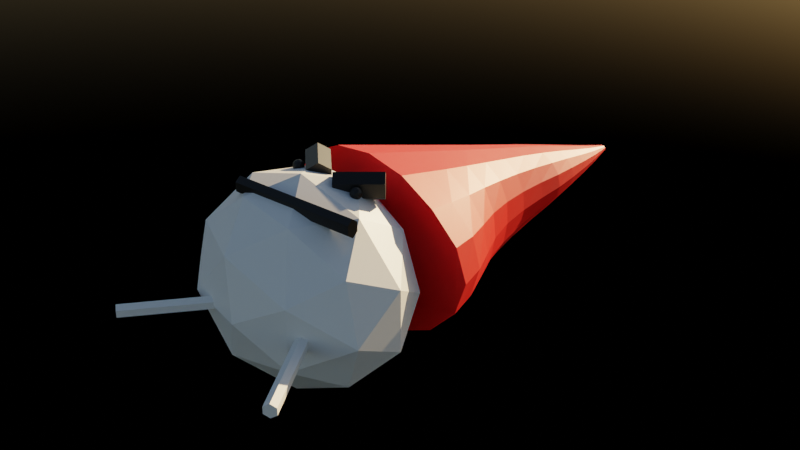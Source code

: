 # Source: Gnom.blend  (saved by Blender 4.1.23; exported with 4.5.12 LTS)
import bpy
from mathutils import Matrix  # noqa: F401  (used for matrix-valued properties, if any)

bpy.ops.wm.read_factory_settings(use_empty=True)
scene = bpy.context.scene
scene.name = 'Scene'

# ---- collections
col_collection = bpy.data.collections.new('Collection'); scene.collection.children.link(col_collection)

# ---- materials (node trees are filled in below, after node groups)
mat_material = bpy.data.materials.new('Material')
mat_material.alpha_threshold = 0.0
mat_material.use_transparent_shadow = False
mat_material.roughness = 0.5
mat_material.line_color = (0.0, 0.0, 0.0, 1.0)
mat_material_001 = bpy.data.materials.new('Material.001')
mat_material_001.use_transparent_shadow = False
mat_material_002 = bpy.data.materials.new('Material.002')
mat_material_002.use_transparent_shadow = False

# ---- material node trees
mat_material.use_nodes = True; mat_material.node_tree.nodes.clear()
_N = mat_material.node_tree.nodes; _L = mat_material.node_tree.links
n0 = _N.new('ShaderNodeOutputMaterial'); n0.name = 'Material Output'; n0.location = (300, 300)
n1 = _N.new('ShaderNodeBsdfPrincipled'); n1.name = 'Principled BSDF'; n1.location = (10, 300)
n1.distribution = 'GGX'
n1.subsurface_method = 'RANDOM_WALK_SKIN'
n1.inputs[3].default_value = 1.45
n1.inputs[27].default_value = (0.0, 0.0, 0.0, 1.0)
n1.inputs[28].default_value = 1.0
_L.new(n1.outputs[0], n0.inputs[0])
n0.is_active_output = True
mat_material_001.use_nodes = True; mat_material_001.node_tree.nodes.clear()
_N = mat_material_001.node_tree.nodes; _L = mat_material_001.node_tree.links
n0 = _N.new('ShaderNodeBsdfPrincipled'); n0.name = 'Principled BSDF'; n0.location = (10, 300)
n0.distribution = 'GGX'
n0.subsurface_method = 'RANDOM_WALK_SKIN'
n0.inputs[0].default_value = (0.0, 0.0, 0.0, 1.0)
n0.inputs[3].default_value = 1.45
n0.inputs[27].default_value = (0.0, 0.0, 0.0, 1.0)
n0.inputs[28].default_value = 1.0
n1 = _N.new('ShaderNodeOutputMaterial'); n1.name = 'Material Output'; n1.location = (300, 300)
_L.new(n0.outputs[0], n1.inputs[0])
n1.is_active_output = True
mat_material_002.use_nodes = True; mat_material_002.node_tree.nodes.clear()
_N = mat_material_002.node_tree.nodes; _L = mat_material_002.node_tree.links
n0 = _N.new('ShaderNodeBsdfPrincipled'); n0.name = 'Principled BSDF'; n0.location = (10, 300)
n0.distribution = 'GGX'
n0.subsurface_method = 'RANDOM_WALK_SKIN'
n0.inputs[0].default_value = (1.0, 0.0, 0.0, 1.0)
n0.inputs[3].default_value = 1.45
n0.inputs[27].default_value = (0.0, 0.0, 0.0, 1.0)
n0.inputs[28].default_value = 1.0
n1 = _N.new('ShaderNodeOutputMaterial'); n1.name = 'Material Output'; n1.location = (300, 300)
_L.new(n0.outputs[0], n1.inputs[0])
n1.is_active_output = True

# ---- world
world_world = bpy.data.worlds.new('World'); scene.world = world_world
world_world.use_nodes = True; world_world.node_tree.nodes.clear()
_N = world_world.node_tree.nodes; _L = world_world.node_tree.links
n0 = _N.new('ShaderNodeOutputWorld'); n0.name = 'World Output'; n0.location = (300, 300)
n1 = _N.new('ShaderNodeBackground'); n1.name = 'Background'; n1.location = (10, 300)
n1.inputs[1].default_value = 0.1
n2 = _N.new('ShaderNodeTexSky'); n2.name = 'Sky Texture'; n2.location = (-190, 280)
_L.new(n1.outputs[0], n0.inputs[0])
_L.new(n2.outputs[0], n1.inputs[0])
n0.is_active_output = True
world_world.color = (0.05088, 0.05088, 0.05088)
world_world.use_sun_shadow = False
world_world.sun_shadow_jitter_overblur = 0.0

# ---- meshes
me_cylinder_002 = bpy.data.meshes.new('Cylinder.002')
me_cylinder_002.from_pydata([(-0.1622, 2.624, -1.459), (0.4263, 6.043, -0.5829), (0.305, 2.546, -1.39), (0.4422, 6.04, -0.5806), (0.7063, 2.49, -1.193), (0.4557, 6.038, -0.5738), (0.9935, 2.489, -0.8991), (0.4647, 6.036, -0.5637), (1.101, 2.502, -0.5518), (0.4678, 6.036, -0.5518), (0.9935, 2.489, -0.2046), (0.4646, 6.036, -0.5399), (0.7063, 2.49, 0.08981), (0.4556, 6.038, -0.5298), (0.305, 2.546, 0.2865), (0.4422, 6.04, -0.5231), (-0.1622, 2.624, 0.3556), (0.4263, 6.042, -0.5207), (-0.6295, 2.702, 0.2865), (0.4104, 6.045, -0.5231), (-1.026, 2.773, 0.08981), (0.397, 6.047, -0.5298), (-1.29, 2.839, -0.2046), (0.388, 6.049, -0.5399), (-1.383, 2.87, -0.5518), (0.3848, 6.049, -0.5518), (-1.29, 2.839, -0.8991), (0.388, 6.049, -0.5637), (-1.026, 2.773, -1.193), (0.397, 6.047, -0.5738), (-0.6295, 2.702, -1.39), (0.4105, 6.045, -0.5806), (-0.1083, 2.935, -1.38), (-0.05443, 3.247, -1.3), (-0.0005374, 3.558, -1.22), (0.0515, 3.87, -1.141), (0.1007, 4.186, -1.061), (0.1503, 4.518, -0.9813), (0.2053, 4.844, -0.9016), (0.2662, 5.152, -0.8219), (0.3268, 5.443, -0.7423), (0.3814, 5.734, -0.6626), (0.4363, 5.726, -0.6542), (0.418, 5.434, -0.7278), (0.3934, 5.143, -0.8014), (0.3712, 4.833, -0.875), (0.3479, 4.496, -0.9486), (0.3328, 4.149, -1.022), (0.3277, 3.816, -1.096), (0.3309, 3.499, -1.169), (0.3308, 3.183, -1.243), (0.3179, 2.864, -1.317), (0.4827, 5.72, -0.6302), (0.4951, 5.427, -0.6865), (0.5006, 5.137, -0.7428), (0.5069, 4.826, -0.7992), (0.5002, 4.481, -0.8555), (0.5062, 4.122, -0.9118), (0.5329, 3.773, -0.9681), (0.5787, 3.447, -1.024), (0.6399, 3.128, -1.081), (0.6838, 2.813, -1.137), (0.5138, 5.716, -0.5942), (0.5465, 5.423, -0.6247), (0.5716, 5.135, -0.6552), (0.592, 4.824, -0.6857), (0.5931, 4.476, -0.7162), (0.6076, 4.11, -0.7467), (0.6501, 3.749, -0.7771), (0.7253, 3.417, -0.8076), (0.8343, 3.109, -0.8381), (0.9373, 2.808, -0.8686), (0.5246, 5.714, -0.5518), (0.5645, 5.421, -0.5518), (0.5964, 5.134, -0.5518), (0.6207, 4.824, -0.5518), (0.6252, 4.478, -0.5518), (0.6424, 4.111, -0.5518), (0.6887, 3.748, -0.5518), (0.7769, 3.414, -0.5518), (0.9038, 3.112, -0.5518), (1.027, 2.815, -0.5518), (0.5137, 5.715, -0.5094), (0.5464, 5.422, -0.4789), (0.5716, 5.134, -0.4485), (0.5926, 4.825, -0.418), (0.5974, 4.481, -0.3875), (0.6164, 4.12, -0.357), (0.6623, 3.763, -0.3265), (0.7364, 3.429, -0.296), (0.8413, 3.117, -0.2655), (0.9389, 2.809, -0.2351), (0.4826, 5.72, -0.4735), (0.495, 5.427, -0.4172), (0.5005, 5.137, -0.3608), (0.5075, 4.827, -0.3045), (0.5063, 4.488, -0.2482), (0.5188, 4.136, -0.1918), (0.5491, 3.791, -0.1355), (0.5933, 3.464, -0.07918), (0.6479, 3.137, -0.02285), (0.6849, 2.814, 0.03348), (0.4361, 5.726, -0.4495), (0.4178, 5.434, -0.3759), (0.3933, 5.143, -0.3023), (0.3715, 4.833, -0.2287), (0.353, 4.502, -0.1551), (0.3437, 4.161, -0.08148), (0.341, 3.832, -0.007885), (0.3412, 3.511, 0.06571), (0.3347, 3.187, 0.1393), (0.3179, 2.864, 0.2129), (0.3812, 5.734, -0.441), (0.3266, 5.443, -0.3614), (0.2661, 5.152, -0.2817), (0.2054, 4.844, -0.2021), (0.1529, 4.521, -0.1224), (0.1071, 4.193, -0.04273), (0.05842, 3.878, 0.03693), (0.00343, 3.563, 0.1166), (-0.05395, 3.248, 0.1963), (-0.1083, 2.935, 0.2759), (0.3262, 5.742, -0.4495), (0.2352, 5.453, -0.3759), (0.1383, 5.163, -0.3023), (0.03823, 4.859, -0.2287), (-0.05944, 4.542, -0.1551), (-0.153, 4.228, -0.08148), (-0.248, 3.923, -0.007885), (-0.3444, 3.616, 0.06571), (-0.4396, 3.311, 0.1393), (-0.5345, 3.007, 0.2129), (0.2796, 5.749, -0.4735), (0.1577, 5.462, -0.4172), (0.02985, 5.174, -0.3608), (-0.104, 4.873, -0.3045), (-0.2398, 4.565, -0.2482), (-0.3759, 4.262, -0.1918), (-0.5068, 3.964, -0.1355), (-0.6365, 3.665, -0.07918), (-0.7662, 3.367, -0.02285), (-0.8959, 3.072, 0.03348), (0.2484, 5.753, -0.5094), (0.1059, 5.468, -0.4789), (-0.04249, 5.181, -0.4485), (-0.1992, 4.884, -0.418), (-0.3603, 4.582, -0.3875), (-0.5234, 4.287, -0.357), (-0.6785, 3.992, -0.3265), (-0.8315, 3.699, -0.296), (-0.9844, 3.413, -0.2655), (-1.137, 3.13, -0.2351), (0.2375, 5.755, -0.5518), (0.08776, 5.471, -0.5518), (-0.06777, 5.184, -0.5518), (-0.2326, 4.888, -0.5518), (-0.4026, 4.588, -0.5518), (-0.5751, 4.295, -0.5518), (-0.7388, 4.002, -0.5518), (-0.8999, 3.712, -0.5518), (-1.061, 3.433, -0.5518), (-1.222, 3.155, -0.5518), (0.2485, 5.753, -0.5942), (0.106, 5.468, -0.6247), (-0.04244, 5.181, -0.6552), (-0.1992, 4.884, -0.6857), (-0.3603, 4.582, -0.7162), (-0.5234, 4.287, -0.7467), (-0.6785, 3.992, -0.7771), (-0.8315, 3.699, -0.8076), (-0.9844, 3.413, -0.8381), (-1.137, 3.13, -0.8686), (0.2797, 5.749, -0.6302), (0.1578, 5.462, -0.6865), (0.02993, 5.174, -0.7428), (-0.104, 4.873, -0.7992), (-0.2398, 4.565, -0.8555), (-0.376, 4.262, -0.9118), (-0.5068, 3.964, -0.9681), (-0.6365, 3.665, -1.024), (-0.7662, 3.367, -1.081), (-0.8959, 3.072, -1.137), (0.3264, 5.742, -0.6542), (0.2354, 5.453, -0.7278), (0.1384, 5.163, -0.8014), (0.03823, 4.859, -0.875), (-0.06009, 4.542, -0.9486), (-0.155, 4.226, -1.022), (-0.2498, 3.921, -1.096), (-0.3447, 3.616, -1.169), (-0.4396, 3.311, -1.243), (-0.5345, 3.007, -1.317), (-0.02878, 0.6823, -0.5518), (0.8463, 1.182, -0.02611), (-0.4606, 1.289, 0.2988), (-1.155, 1.316, -0.5518), (-0.4606, 1.289, -1.402), (0.8463, 1.182, -1.078), (0.09213, 2.184, 0.2988), (-0.9984, 2.216, -0.0261), (-0.9984, 2.216, -1.078), (0.09213, 2.184, -1.402), (0.8656, 2.13, -0.5518), (-0.2603, 2.763, -0.5518), (-0.2665, 0.858, -0.05184), (0.5253, 0.7866, -0.2428), (0.2242, 1.16, 0.2572), (1.068, 1.07, -0.5518), (0.5253, 0.7866, -0.8608), (-0.71, 0.8861, -0.5518), (-0.9255, 1.23, -0.05183), (-0.2665, 0.858, -1.052), (-0.9255, 1.23, -1.052), (0.2242, 1.16, -1.361), (1.051, 1.637, -0.2428), (1.051, 1.637, -0.8608), (-0.1843, 1.737, 0.4482), (0.5491, 1.686, 0.2572), (-1.225, 1.768, -0.2428), (-0.8459, 1.763, 0.2572), (-0.8459, 1.763, -1.361), (-1.225, 1.768, -0.8608), (0.5491, 1.686, -1.361), (-0.1843, 1.737, -1.552), (0.5841, 2.234, -0.05183), (-0.521, 2.288, 0.2572), (-1.126, 2.294, -0.5518), (-0.521, 2.288, -1.361), (0.5841, 2.234, -1.052), (-0.07486, 2.606, -0.05184), (0.3415, 2.587, -0.5518), (-0.6995, 2.619, -0.2428), (-0.6995, 2.619, -0.8608), (-0.07486, 2.606, -1.052), (1.1, 0.03229, -0.6187), (0.6012, 0.91, -0.6187), (1.151, 0.06091, -0.5853), (0.6515, 0.9386, -0.5853), (1.151, 0.06091, -0.5184), (0.6515, 0.9386, -0.5184), (1.1, 0.03229, -0.485), (0.6012, 0.91, -0.485), (1.05, 0.003672, -0.5184), (0.5509, 0.8814, -0.5184), (1.05, 0.003672, -0.5853), (0.5509, 0.8814, -0.5853), (-0.9647, 0.1881, -0.6187), (-0.3163, 0.9622, -0.6187), (-0.9203, 0.1509, -0.5852), (-0.2719, 0.925, -0.5852), (-0.9203, 0.1509, -0.5184), (-0.2719, 0.925, -0.5184), (-0.9647, 0.1881, -0.485), (-0.3163, 0.9622, -0.485), (-1.009, 0.2253, -0.5184), (-0.3607, 0.9993, -0.5184), (-1.009, 0.2253, -0.5852), (-0.3607, 0.9993, -0.5852), (-0.2155, 1.994, 0.1805), (-0.5441, 2.331, 0.1805), (-0.1295, 2.076, 0.2489), (-0.4581, 2.413, 0.2489), (-0.1295, 2.076, 0.3857), (-0.4581, 2.413, 0.3857), (-0.2155, 1.994, 0.4542), (-0.5441, 2.331, 0.4542), (-0.3015, 1.913, 0.3857), (-0.6301, 2.249, 0.3857), (-0.3015, 1.913, 0.2489), (-0.6301, 2.249, 0.2489), (0.01607, 1.933, 0.1805), (0.3767, 2.235, 0.1805), (0.09094, 1.841, 0.2489), (0.4516, 2.143, 0.2489), (0.09094, 1.841, 0.3857), (0.4516, 2.143, 0.3857), (0.01607, 1.933, 0.4542), (0.3767, 2.235, 0.4542), (-0.0588, 2.025, 0.3857), (0.3019, 2.327, 0.3857), (-0.0588, 2.025, 0.2489), (0.3019, 2.327, 0.2489), (0.7114, 1.424, 0.2281), (-0.6363, 1.424, 0.2281), (0.7115, 1.482, 0.2727), (-0.6363, 1.482, 0.2727), (0.7115, 1.482, 0.3619), (-0.6363, 1.482, 0.3619), (0.7114, 1.424, 0.4065), (-0.6363, 1.424, 0.4065), (0.7114, 1.366, 0.3619), (-0.6363, 1.366, 0.3619), (0.7114, 1.366, 0.2727), (-0.6363, 1.366, 0.2727), (-0.534, 1.998, 0.3173), (-0.491, 2.031, 0.3485), (-0.5504, 2.031, 0.3678), (-0.5871, 2.031, 0.3173), (-0.5504, 2.031, 0.2668), (-0.491, 2.031, 0.2861), (-0.5176, 2.084, 0.3678), (-0.5769, 2.084, 0.3485), (-0.5769, 2.084, 0.2861), (-0.5176, 2.084, 0.2668), (-0.4809, 2.084, 0.3173), (-0.534, 2.117, 0.3173), (-0.5436, 2.007, 0.347), (-0.5087, 2.007, 0.3356), (-0.5184, 2.026, 0.3653), (-0.4835, 2.026, 0.3173), (-0.5087, 2.007, 0.299), (-0.5652, 2.007, 0.3173), (-0.5748, 2.026, 0.347), (-0.5436, 2.007, 0.2876), (-0.5748, 2.026, 0.2876), (-0.5184, 2.026, 0.2693), (-0.4775, 2.057, 0.3356), (-0.4775, 2.057, 0.299), (-0.534, 2.057, 0.3767), (-0.4991, 2.057, 0.3653), (-0.5904, 2.057, 0.3356), (-0.5689, 2.057, 0.3653), (-0.5689, 2.057, 0.2693), (-0.5904, 2.057, 0.299), (-0.4991, 2.057, 0.2693), (-0.534, 2.057, 0.2579), (-0.4931, 2.088, 0.347), (-0.5496, 2.088, 0.3653), (-0.5845, 2.088, 0.3173), (-0.5496, 2.088, 0.2693), (-0.4931, 2.088, 0.2876), (-0.5243, 2.108, 0.347), (-0.5028, 2.108, 0.3173), (-0.5592, 2.108, 0.3356), (-0.5592, 2.108, 0.299), (-0.5243, 2.108, 0.2876), (0.281, 1.886, 0.3173), (0.3239, 1.918, 0.3485), (0.2646, 1.918, 0.3678), (0.2279, 1.918, 0.3173), (0.2646, 1.918, 0.2668), (0.3239, 1.918, 0.2861), (0.2974, 1.972, 0.3678), (0.238, 1.972, 0.3485), (0.238, 1.972, 0.2861), (0.2974, 1.972, 0.2668), (0.3341, 1.972, 0.3173), (0.281, 2.004, 0.3173), (0.2713, 1.894, 0.347), (0.3062, 1.894, 0.3356), (0.2966, 1.914, 0.3653), (0.3315, 1.914, 0.3173), (0.3062, 1.894, 0.299), (0.2498, 1.894, 0.3173), (0.2401, 1.914, 0.347), (0.2713, 1.894, 0.2876), (0.2401, 1.914, 0.2876), (0.2966, 1.914, 0.2693), (0.3374, 1.945, 0.3356), (0.3374, 1.945, 0.299), (0.281, 1.945, 0.3767), (0.3159, 1.945, 0.3653), (0.2245, 1.945, 0.3356), (0.2461, 1.945, 0.3653), (0.2461, 1.945, 0.2693), (0.2245, 1.945, 0.299), (0.3159, 1.945, 0.2693), (0.281, 1.945, 0.2579), (0.3218, 1.976, 0.347), (0.2654, 1.976, 0.3653), (0.2305, 1.976, 0.3173), (0.2654, 1.976, 0.2693), (0.3218, 1.976, 0.2876), (0.2906, 1.995, 0.347), (0.3122, 1.995, 0.3173), (0.2557, 1.995, 0.3356), (0.2557, 1.995, 0.299), (0.2906, 1.995, 0.2876)], [], [(41, 1, 3, 42), (42, 3, 5, 52), (52, 5, 7, 62), (62, 7, 9, 72), (72, 9, 11, 82), (82, 11, 13, 92), (92, 13, 15, 102), (102, 15, 17, 112), (112, 17, 19, 122), (122, 19, 21, 132), (132, 21, 23, 142), (142, 23, 25, 152), (152, 25, 27, 162), (162, 27, 29, 172), (3, 1, 31, 29, 27, 25, 23, 21, 19, 17, 15, 13, 11, 9, 7, 5), (172, 29, 31, 182), (182, 31, 1, 41), (0, 2, 4, 6, 8, 10, 12, 14, 16, 18, 20, 22, 24, 26, 28, 30), (30, 191, 32, 0), (191, 190, 33, 32), (190, 189, 34, 33), (189, 188, 35, 34), (188, 187, 36, 35), (187, 186, 37, 36), (186, 185, 38, 37), (185, 184, 39, 38), (184, 183, 40, 39), (183, 182, 41, 40), (28, 181, 191, 30), (181, 180, 190, 191), (180, 179, 189, 190), (179, 178, 188, 189), (178, 177, 187, 188), (177, 176, 186, 187), (176, 175, 185, 186), (175, 174, 184, 185), (174, 173, 183, 184), (173, 172, 182, 183), (26, 171, 181, 28), (171, 170, 180, 181), (170, 169, 179, 180), (169, 168, 178, 179), (168, 167, 177, 178), (167, 166, 176, 177), (166, 165, 175, 176), (165, 164, 174, 175), (164, 163, 173, 174), (163, 162, 172, 173), (24, 161, 171, 26), (161, 160, 170, 171), (160, 159, 169, 170), (159, 158, 168, 169), (158, 157, 167, 168), (157, 156, 166, 167), (156, 155, 165, 166), (155, 154, 164, 165), (154, 153, 163, 164), (153, 152, 162, 163), (22, 151, 161, 24), (151, 150, 160, 161), (150, 149, 159, 160), (149, 148, 158, 159), (148, 147, 157, 158), (147, 146, 156, 157), (146, 145, 155, 156), (145, 144, 154, 155), (144, 143, 153, 154), (143, 142, 152, 153), (20, 141, 151, 22), (141, 140, 150, 151), (140, 139, 149, 150), (139, 138, 148, 149), (138, 137, 147, 148), (137, 136, 146, 147), (136, 135, 145, 146), (135, 134, 144, 145), (134, 133, 143, 144), (133, 132, 142, 143), (18, 131, 141, 20), (131, 130, 140, 141), (130, 129, 139, 140), (129, 128, 138, 139), (128, 127, 137, 138), (127, 126, 136, 137), (126, 125, 135, 136), (125, 124, 134, 135), (124, 123, 133, 134), (123, 122, 132, 133), (16, 121, 131, 18), (121, 120, 130, 131), (120, 119, 129, 130), (119, 118, 128, 129), (118, 117, 127, 128), (117, 116, 126, 127), (116, 115, 125, 126), (115, 114, 124, 125), (114, 113, 123, 124), (113, 112, 122, 123), (14, 111, 121, 16), (111, 110, 120, 121), (110, 109, 119, 120), (109, 108, 118, 119), (108, 107, 117, 118), (107, 106, 116, 117), (106, 105, 115, 116), (105, 104, 114, 115), (104, 103, 113, 114), (103, 102, 112, 113), (12, 101, 111, 14), (101, 100, 110, 111), (100, 99, 109, 110), (99, 98, 108, 109), (98, 97, 107, 108), (97, 96, 106, 107), (96, 95, 105, 106), (95, 94, 104, 105), (94, 93, 103, 104), (93, 92, 102, 103), (10, 91, 101, 12), (91, 90, 100, 101), (90, 89, 99, 100), (89, 88, 98, 99), (88, 87, 97, 98), (87, 86, 96, 97), (86, 85, 95, 96), (85, 84, 94, 95), (84, 83, 93, 94), (83, 82, 92, 93), (8, 81, 91, 10), (81, 80, 90, 91), (80, 79, 89, 90), (79, 78, 88, 89), (78, 77, 87, 88), (77, 76, 86, 87), (76, 75, 85, 86), (75, 74, 84, 85), (74, 73, 83, 84), (73, 72, 82, 83), (6, 71, 81, 8), (71, 70, 80, 81), (70, 69, 79, 80), (69, 68, 78, 79), (68, 67, 77, 78), (67, 66, 76, 77), (66, 65, 75, 76), (65, 64, 74, 75), (64, 63, 73, 74), (63, 62, 72, 73), (4, 61, 71, 6), (61, 60, 70, 71), (60, 59, 69, 70), (59, 58, 68, 69), (58, 57, 67, 68), (57, 56, 66, 67), (56, 55, 65, 66), (55, 54, 64, 65), (54, 53, 63, 64), (53, 52, 62, 63), (2, 51, 61, 4), (51, 50, 60, 61), (50, 49, 59, 60), (49, 48, 58, 59), (48, 47, 57, 58), (47, 46, 56, 57), (46, 45, 55, 56), (45, 44, 54, 55), (44, 43, 53, 54), (43, 42, 52, 53), (0, 32, 51, 2), (32, 33, 50, 51), (33, 34, 49, 50), (34, 35, 48, 49), (35, 36, 47, 48), (36, 37, 46, 47), (37, 38, 45, 46), (38, 39, 44, 45), (39, 40, 43, 44), (40, 41, 42, 43), (192, 205, 204), (193, 205, 207), (192, 204, 209), (192, 209, 211), (192, 211, 208), (193, 207, 214), (194, 206, 216), (195, 210, 218), (196, 212, 220), (197, 213, 222), (193, 214, 217), (194, 216, 219), (195, 218, 221), (196, 220, 223), (197, 222, 215), (198, 224, 229), (199, 225, 231), (200, 226, 232), (201, 227, 233), (202, 228, 230), (230, 233, 203), (230, 228, 233), (228, 201, 233), (233, 232, 203), (233, 227, 232), (227, 200, 232), (232, 231, 203), (232, 226, 231), (226, 199, 231), (231, 229, 203), (231, 225, 229), (225, 198, 229), (229, 230, 203), (229, 224, 230), (224, 202, 230), (215, 228, 202), (215, 222, 228), (222, 201, 228), (223, 227, 201), (223, 220, 227), (220, 200, 227), (221, 226, 200), (221, 218, 226), (218, 199, 226), (219, 225, 199), (219, 216, 225), (216, 198, 225), (217, 224, 198), (217, 214, 224), (214, 202, 224), (222, 223, 201), (222, 213, 223), (213, 196, 223), (220, 221, 200), (220, 212, 221), (212, 195, 221), (218, 219, 199), (218, 210, 219), (210, 194, 219), (216, 217, 198), (216, 206, 217), (206, 193, 217), (214, 215, 202), (214, 207, 215), (207, 197, 215), (208, 213, 197), (208, 211, 213), (211, 196, 213), (211, 212, 196), (211, 209, 212), (209, 195, 212), (209, 210, 195), (209, 204, 210), (204, 194, 210), (207, 208, 197), (207, 205, 208), (205, 192, 208), (204, 206, 194), (204, 205, 206), (205, 193, 206), (234, 235, 237, 236), (236, 237, 239, 238), (238, 239, 241, 240), (240, 241, 243, 242), (237, 235, 245, 243, 241, 239), (242, 243, 245, 244), (244, 245, 235, 234), (234, 236, 238, 240, 242, 244), (246, 247, 249, 248), (248, 249, 251, 250), (250, 251, 253, 252), (252, 253, 255, 254), (249, 247, 257, 255, 253, 251), (254, 255, 257, 256), (256, 257, 247, 246), (246, 248, 250, 252, 254, 256), (258, 259, 261, 260), (260, 261, 263, 262), (262, 263, 265, 264), (264, 265, 267, 266), (261, 259, 269, 267, 265, 263), (266, 267, 269, 268), (268, 269, 259, 258), (258, 260, 262, 264, 266, 268), (270, 271, 273, 272), (272, 273, 275, 274), (274, 275, 277, 276), (276, 277, 279, 278), (273, 271, 281, 279, 277, 275), (278, 279, 281, 280), (280, 281, 271, 270), (270, 272, 274, 276, 278, 280), (282, 283, 285, 284), (284, 285, 287, 286), (286, 287, 289, 288), (288, 289, 291, 290), (285, 283, 293, 291, 289, 287), (290, 291, 293, 292), (292, 293, 283, 282), (282, 284, 286, 288, 290, 292), (294, 307, 306), (295, 307, 309), (294, 306, 311), (294, 311, 313), (294, 313, 310), (295, 309, 316), (296, 308, 318), (297, 312, 320), (298, 314, 322), (299, 315, 324), (295, 316, 319), (296, 318, 321), (297, 320, 323), (298, 322, 325), (299, 324, 317), (300, 326, 331), (301, 327, 333), (302, 328, 334), (303, 329, 335), (304, 330, 332), (332, 335, 305), (332, 330, 335), (330, 303, 335), (335, 334, 305), (335, 329, 334), (329, 302, 334), (334, 333, 305), (334, 328, 333), (328, 301, 333), (333, 331, 305), (333, 327, 331), (327, 300, 331), (331, 332, 305), (331, 326, 332), (326, 304, 332), (317, 330, 304), (317, 324, 330), (324, 303, 330), (325, 329, 303), (325, 322, 329), (322, 302, 329), (323, 328, 302), (323, 320, 328), (320, 301, 328), (321, 327, 301), (321, 318, 327), (318, 300, 327), (319, 326, 300), (319, 316, 326), (316, 304, 326), (324, 325, 303), (324, 315, 325), (315, 298, 325), (322, 323, 302), (322, 314, 323), (314, 297, 323), (320, 321, 301), (320, 312, 321), (312, 296, 321), (318, 319, 300), (318, 308, 319), (308, 295, 319), (316, 317, 304), (316, 309, 317), (309, 299, 317), (310, 315, 299), (310, 313, 315), (313, 298, 315), (313, 314, 298), (313, 311, 314), (311, 297, 314), (311, 312, 297), (311, 306, 312), (306, 296, 312), (309, 310, 299), (309, 307, 310), (307, 294, 310), (306, 308, 296), (306, 307, 308), (307, 295, 308), (336, 349, 348), (337, 349, 351), (336, 348, 353), (336, 353, 355), (336, 355, 352), (337, 351, 358), (338, 350, 360), (339, 354, 362), (340, 356, 364), (341, 357, 366), (337, 358, 361), (338, 360, 363), (339, 362, 365), (340, 364, 367), (341, 366, 359), (342, 368, 373), (343, 369, 375), (344, 370, 376), (345, 371, 377), (346, 372, 374), (374, 377, 347), (374, 372, 377), (372, 345, 377), (377, 376, 347), (377, 371, 376), (371, 344, 376), (376, 375, 347), (376, 370, 375), (370, 343, 375), (375, 373, 347), (375, 369, 373), (369, 342, 373), (373, 374, 347), (373, 368, 374), (368, 346, 374), (359, 372, 346), (359, 366, 372), (366, 345, 372), (367, 371, 345), (367, 364, 371), (364, 344, 371), (365, 370, 344), (365, 362, 370), (362, 343, 370), (363, 369, 343), (363, 360, 369), (360, 342, 369), (361, 368, 342), (361, 358, 368), (358, 346, 368), (366, 367, 345), (366, 357, 367), (357, 340, 367), (364, 365, 344), (364, 356, 365), (356, 339, 365), (362, 363, 343), (362, 354, 363), (354, 338, 363), (360, 361, 342), (360, 350, 361), (350, 337, 361), (358, 359, 346), (358, 351, 359), (351, 341, 359), (352, 357, 341), (352, 355, 357), (355, 340, 357), (355, 356, 340), (355, 353, 356), (353, 339, 356), (353, 354, 339), (353, 348, 354), (348, 338, 354), (351, 352, 341), (351, 349, 352), (349, 336, 352), (348, 350, 338), (348, 349, 350), (349, 337, 350)])
me_cylinder_002.polygons.foreach_set('material_index', [2, 2, 2, 2, 2, 2, 2, 2, 2, 2, 2, 2, 2, 2, 2, 2, 2, 2, 2, 2, 2, 2, 2, 2, 2, 2, 2, 2, 2, 2, 2, 2, 2, 2, 2, 2, 2, 2, 2, 2, 2, 2, 2, 2, 2, 2, 2, 2, 2, 2, 2, 2, 2, 2, 2, 2, 2, 2, 2, 2, 2, 2, 2, 2, 2, 2, 2, 2, 2, 2, 2, 2, 2, 2, 2, 2, 2, 2, 2, 2, 2, 2, 2, 2, 2, 2, 2, 2, 2, 2, 2, 2, 2, 2, 2, 2, 2, 2, 2, 2, 2, 2, 2, 2, 2, 2, 2, 2, 2, 2, 2, 2, 2, 2, 2, 2, 2, 2, 2, 2, 2, 2, 2, 2, 2, 2, 2, 2, 2, 2, 2, 2, 2, 2, 2, 2, 2, 2, 2, 2, 2, 2, 2, 2, 2, 2, 2, 2, 2, 2, 2, 2, 2, 2, 2, 2, 2, 2, 2, 2, 2, 2, 2, 2, 2, 2, 2, 2, 2, 2, 2, 2, 2, 2, 2, 2, 2, 2, 0, 0, 0, 0, 0, 0, 0, 0, 0, 0, 0, 0, 0, 0, 0, 0, 0, 0, 0, 0, 0, 0, 0, 0, 0, 0, 0, 0, 0, 0, 0, 0, 0, 0, 0, 0, 0, 0, 0, 0, 0, 0, 0, 0, 0, 0, 0, 0, 0, 0, 0, 0, 0, 0, 0, 0, 0, 0, 0, 0, 0, 0, 0, 0, 0, 0, 0, 0, 0, 0, 0, 0, 0, 0, 0, 0, 0, 0, 0, 0, 0, 0, 0, 0, 0, 0, 0, 0, 0, 0, 0, 0, 0, 0, 0, 0, 1, 1, 1, 1, 1, 1, 1, 1, 1, 1, 1, 1, 1, 1, 1, 1, 1, 1, 1, 1, 1, 1, 1, 1, 1, 1, 1, 1, 1, 1, 1, 1, 1, 1, 1, 1, 1, 1, 1, 1, 1, 1, 1, 1, 1, 1, 1, 1, 1, 1, 1, 1, 1, 1, 1, 1, 1, 1, 1, 1, 1, 1, 1, 1, 1, 1, 1, 1, 1, 1, 1, 1, 1, 1, 1, 1, 1, 1, 1, 1, 1, 1, 1, 1, 1, 1, 1, 1, 1, 1, 1, 1, 1, 1, 1, 1, 1, 1, 1, 1, 1, 1, 1, 1, 1, 1, 1, 1, 1, 1, 1, 1, 1, 1, 1, 1, 1, 1, 1, 1, 1, 1, 1, 1, 1, 1, 1, 1, 1, 1, 1, 1, 1, 1, 1, 1, 1, 1, 1, 1, 1, 1, 1, 1, 1, 1, 1, 1, 1, 1, 1, 1, 1, 1, 1, 1, 1, 1, 1, 1, 1, 1, 1, 1, 1, 1, 1, 1, 1, 1, 1, 1, 1, 1, 1, 1, 1, 1, 1, 1, 1, 1, 1, 1])
_uv = me_cylinder_002.uv_layers.new(name='UVMap')
_uv.uv.foreach_set('vector', [1.0, 0.9545, 1.0, 1.0, 0.9375, 1.0, 0.9375, 0.9545, 0.9375, 0.9545, 0.9375, 1.0, 0.875, 1.0, 0.875, 0.9545, 0.875, 0.9545, 0.875, 1.0, 0.8125, 1.0, 0.8125, 0.9545, 0.8125, 0.9545, 0.8125, 1.0, 0.75, 1.0, 0.75, 0.9545, 0.75, 0.9545, 0.75, 1.0, 0.6875, 1.0, 0.6875, 0.9545, 0.6875, 0.9545, 0.6875, 1.0, 0.625, 1.0, 0.625, 0.9545, 0.625, 0.9545, 0.625, 1.0, 0.5625, 1.0, 0.5625, 0.9545, 0.5625, 0.9545, 0.5625, 1.0, 0.5, 1.0, 0.5, 0.9545, 0.5, 0.9545, 0.5, 1.0, 0.4375, 1.0, 0.4375, 0.9545, 0.4375, 0.9545, 0.4375, 1.0, 0.375, 1.0, 0.375, 0.9545, 0.375, 0.9545, 0.375, 1.0, 0.3125, 1.0, 0.3125, 0.9545, 0.3125, 0.9545, 0.3125, 1.0, 0.25, 1.0, 0.25, 0.9545, 0.25, 0.9545, 0.25, 1.0, 0.1875, 1.0, 0.1875, 0.9545, 0.1875, 0.9545, 0.1875, 1.0, 0.125, 1.0, 0.125, 0.9545, 0.3418, 0.4717, 0.25, 0.49, 0.1582, 0.4717, 0.08029, 0.4197, 0.02827, 0.3418, 0.01, 0.25, 0.02827, 0.1582, 0.08029, 0.08029, 0.1582, 0.02827, 0.25, 0.01, 0.3418, 0.02827, 0.4197, 0.08029, 0.4717, 0.1582, 0.49, 0.25, 0.4717, 0.3418, 0.4197, 0.4197, 0.125, 0.9545, 0.125, 1.0, 0.0625, 1.0, 0.0625, 0.9545, 0.0625, 0.9545, 0.0625, 1.0, 0.0, 1.0, 0.0, 0.9545, 0.75, 0.49, 0.8418, 0.4717, 0.9197, 0.4197, 0.9717, 0.3418, 0.99, 0.25, 0.9717, 0.1582, 0.9197, 0.08029, 0.8418, 0.02827, 0.75, 0.01, 0.6582, 0.02827, 0.5803, 0.08029, 0.5283, 0.1582, 0.51, 0.25, 0.5283, 0.3418, 0.5803, 0.4197, 0.6582, 0.4717, 0.0625, 0.5, 0.0625, 0.5455, 0.0, 0.5455, 0.0, 0.5, 0.0625, 0.5455, 0.0625, 0.5909, 0.0, 0.5909, 0.0, 0.5455, 0.0625, 0.5909, 0.0625, 0.6364, 0.0, 0.6364, 0.0, 0.5909, 0.0625, 0.6364, 0.0625, 0.6818, 0.0, 0.6818, 0.0, 0.6364, 0.0625, 0.6818, 0.0625, 0.7273, 0.0, 0.7273, 0.0, 0.6818, 0.0625, 0.7273, 0.0625, 0.7727, 0.0, 0.7727, 0.0, 0.7273, 0.0625, 0.7727, 0.0625, 0.8182, 0.0, 0.8182, 0.0, 0.7727, 0.0625, 0.8182, 0.0625, 0.8636, 0.0, 0.8636, 0.0, 0.8182, 0.0625, 0.8636, 0.0625, 0.9091, 0.0, 0.9091, 0.0, 0.8636, 0.0625, 0.9091, 0.0625, 0.9545, 0.0, 0.9545, 0.0, 0.9091, 0.125, 0.5, 0.125, 0.5455, 0.0625, 0.5455, 0.0625, 0.5, 0.125, 0.5455, 0.125, 0.5909, 0.0625, 0.5909, 0.0625, 0.5455, 0.125, 0.5909, 0.125, 0.6364, 0.0625, 0.6364, 0.0625, 0.5909, 0.125, 0.6364, 0.125, 0.6818, 0.0625, 0.6818, 0.0625, 0.6364, 0.125, 0.6818, 0.125, 0.7273, 0.0625, 0.7273, 0.0625, 0.6818, 0.125, 0.7273, 0.125, 0.7727, 0.0625, 0.7727, 0.0625, 0.7273, 0.125, 0.7727, 0.125, 0.8182, 0.0625, 0.8182, 0.0625, 0.7727, 0.125, 0.8182, 0.125, 0.8636, 0.0625, 0.8636, 0.0625, 0.8182, 0.125, 0.8636, 0.125, 0.9091, 0.0625, 0.9091, 0.0625, 0.8636, 0.125, 0.9091, 0.125, 0.9545, 0.0625, 0.9545, 0.0625, 0.9091, 0.1875, 0.5, 0.1875, 0.5455, 0.125, 0.5455, 0.125, 0.5, 0.1875, 0.5455, 0.1875, 0.5909, 0.125, 0.5909, 0.125, 0.5455, 0.1875, 0.5909, 0.1875, 0.6364, 0.125, 0.6364, 0.125, 0.5909, 0.1875, 0.6364, 0.1875, 0.6818, 0.125, 0.6818, 0.125, 0.6364, 0.1875, 0.6818, 0.1875, 0.7273, 0.125, 0.7273, 0.125, 0.6818, 0.1875, 0.7273, 0.1875, 0.7727, 0.125, 0.7727, 0.125, 0.7273, 0.1875, 0.7727, 0.1875, 0.8182, 0.125, 0.8182, 0.125, 0.7727, 0.1875, 0.8182, 0.1875, 0.8636, 0.125, 0.8636, 0.125, 0.8182, 0.1875, 0.8636, 0.1875, 0.9091, 0.125, 0.9091, 0.125, 0.8636, 0.1875, 0.9091, 0.1875, 0.9545, 0.125, 0.9545, 0.125, 0.9091, 0.25, 0.5, 0.25, 0.5455, 0.1875, 0.5455, 0.1875, 0.5, 0.25, 0.5455, 0.25, 0.5909, 0.1875, 0.5909, 0.1875, 0.5455, 0.25, 0.5909, 0.25, 0.6364, 0.1875, 0.6364, 0.1875, 0.5909, 0.25, 0.6364, 0.25, 0.6818, 0.1875, 0.6818, 0.1875, 0.6364, 0.25, 0.6818, 0.25, 0.7273, 0.1875, 0.7273, 0.1875, 0.6818, 0.25, 0.7273, 0.25, 0.7727, 0.1875, 0.7727, 0.1875, 0.7273, 0.25, 0.7727, 0.25, 0.8182, 0.1875, 0.8182, 0.1875, 0.7727, 0.25, 0.8182, 0.25, 0.8636, 0.1875, 0.8636, 0.1875, 0.8182, 0.25, 0.8636, 0.25, 0.9091, 0.1875, 0.9091, 0.1875, 0.8636, 0.25, 0.9091, 0.25, 0.9545, 0.1875, 0.9545, 0.1875, 0.9091, 0.3125, 0.5, 0.3125, 0.5455, 0.25, 0.5455, 0.25, 0.5, 0.3125, 0.5455, 0.3125, 0.5909, 0.25, 0.5909, 0.25, 0.5455, 0.3125, 0.5909, 0.3125, 0.6364, 0.25, 0.6364, 0.25, 0.5909, 0.3125, 0.6364, 0.3125, 0.6818, 0.25, 0.6818, 0.25, 0.6364, 0.3125, 0.6818, 0.3125, 0.7273, 0.25, 0.7273, 0.25, 0.6818, 0.3125, 0.7273, 0.3125, 0.7727, 0.25, 0.7727, 0.25, 0.7273, 0.3125, 0.7727, 0.3125, 0.8182, 0.25, 0.8182, 0.25, 0.7727, 0.3125, 0.8182, 0.3125, 0.8636, 0.25, 0.8636, 0.25, 0.8182, 0.3125, 0.8636, 0.3125, 0.9091, 0.25, 0.9091, 0.25, 0.8636, 0.3125, 0.9091, 0.3125, 0.9545, 0.25, 0.9545, 0.25, 0.9091, 0.375, 0.5, 0.375, 0.5455, 0.3125, 0.5455, 0.3125, 0.5, 0.375, 0.5455, 0.375, 0.5909, 0.3125, 0.5909, 0.3125, 0.5455, 0.375, 0.5909, 0.375, 0.6364, 0.3125, 0.6364, 0.3125, 0.5909, 0.375, 0.6364, 0.375, 0.6818, 0.3125, 0.6818, 0.3125, 0.6364, 0.375, 0.6818, 0.375, 0.7273, 0.3125, 0.7273, 0.3125, 0.6818, 0.375, 0.7273, 0.375, 0.7727, 0.3125, 0.7727, 0.3125, 0.7273, 0.375, 0.7727, 0.375, 0.8182, 0.3125, 0.8182, 0.3125, 0.7727, 0.375, 0.8182, 0.375, 0.8636, 0.3125, 0.8636, 0.3125, 0.8182, 0.375, 0.8636, 0.375, 0.9091, 0.3125, 0.9091, 0.3125, 0.8636, 0.375, 0.9091, 0.375, 0.9545, 0.3125, 0.9545, 0.3125, 0.9091, 0.4375, 0.5, 0.4375, 0.5455, 0.375, 0.5455, 0.375, 0.5, 0.4375, 0.5455, 0.4375, 0.5909, 0.375, 0.5909, 0.375, 0.5455, 0.4375, 0.5909, 0.4375, 0.6364, 0.375, 0.6364, 0.375, 0.5909, 0.4375, 0.6364, 0.4375, 0.6818, 0.375, 0.6818, 0.375, 0.6364, 0.4375, 0.6818, 0.4375, 0.7273, 0.375, 0.7273, 0.375, 0.6818, 0.4375, 0.7273, 0.4375, 0.7727, 0.375, 0.7727, 0.375, 0.7273, 0.4375, 0.7727, 0.4375, 0.8182, 0.375, 0.8182, 0.375, 0.7727, 0.4375, 0.8182, 0.4375, 0.8636, 0.375, 0.8636, 0.375, 0.8182, 0.4375, 0.8636, 0.4375, 0.9091, 0.375, 0.9091, 0.375, 0.8636, 0.4375, 0.9091, 0.4375, 0.9545, 0.375, 0.9545, 0.375, 0.9091, 0.5, 0.5, 0.5, 0.5455, 0.4375, 0.5455, 0.4375, 0.5, 0.5, 0.5455, 0.5, 0.5909, 0.4375, 0.5909, 0.4375, 0.5455, 0.5, 0.5909, 0.5, 0.6364, 0.4375, 0.6364, 0.4375, 0.5909, 0.5, 0.6364, 0.5, 0.6818, 0.4375, 0.6818, 0.4375, 0.6364, 0.5, 0.6818, 0.5, 0.7273, 0.4375, 0.7273, 0.4375, 0.6818, 0.5, 0.7273, 0.5, 0.7727, 0.4375, 0.7727, 0.4375, 0.7273, 0.5, 0.7727, 0.5, 0.8182, 0.4375, 0.8182, 0.4375, 0.7727, 0.5, 0.8182, 0.5, 0.8636, 0.4375, 0.8636, 0.4375, 0.8182, 0.5, 0.8636, 0.5, 0.9091, 0.4375, 0.9091, 0.4375, 0.8636, 0.5, 0.9091, 0.5, 0.9545, 0.4375, 0.9545, 0.4375, 0.9091, 0.5625, 0.5, 0.5625, 0.5455, 0.5, 0.5455, 0.5, 0.5, 0.5625, 0.5455, 0.5625, 0.5909, 0.5, 0.5909, 0.5, 0.5455, 0.5625, 0.5909, 0.5625, 0.6364, 0.5, 0.6364, 0.5, 0.5909, 0.5625, 0.6364, 0.5625, 0.6818, 0.5, 0.6818, 0.5, 0.6364, 0.5625, 0.6818, 0.5625, 0.7273, 0.5, 0.7273, 0.5, 0.6818, 0.5625, 0.7273, 0.5625, 0.7727, 0.5, 0.7727, 0.5, 0.7273, 0.5625, 0.7727, 0.5625, 0.8182, 0.5, 0.8182, 0.5, 0.7727, 0.5625, 0.8182, 0.5625, 0.8636, 0.5, 0.8636, 0.5, 0.8182, 0.5625, 0.8636, 0.5625, 0.9091, 0.5, 0.9091, 0.5, 0.8636, 0.5625, 0.9091, 0.5625, 0.9545, 0.5, 0.9545, 0.5, 0.9091, 0.625, 0.5, 0.625, 0.5455, 0.5625, 0.5455, 0.5625, 0.5, 0.625, 0.5455, 0.625, 0.5909, 0.5625, 0.5909, 0.5625, 0.5455, 0.625, 0.5909, 0.625, 0.6364, 0.5625, 0.6364, 0.5625, 0.5909, 0.625, 0.6364, 0.625, 0.6818, 0.5625, 0.6818, 0.5625, 0.6364, 0.625, 0.6818, 0.625, 0.7273, 0.5625, 0.7273, 0.5625, 0.6818, 0.625, 0.7273, 0.625, 0.7727, 0.5625, 0.7727, 0.5625, 0.7273, 0.625, 0.7727, 0.625, 0.8182, 0.5625, 0.8182, 0.5625, 0.7727, 0.625, 0.8182, 0.625, 0.8636, 0.5625, 0.8636, 0.5625, 0.8182, 0.625, 0.8636, 0.625, 0.9091, 0.5625, 0.9091, 0.5625, 0.8636, 0.625, 0.9091, 0.625, 0.9545, 0.5625, 0.9545, 0.5625, 0.9091, 0.6875, 0.5, 0.6875, 0.5455, 0.625, 0.5455, 0.625, 0.5, 0.6875, 0.5455, 0.6875, 0.5909, 0.625, 0.5909, 0.625, 0.5455, 0.6875, 0.5909, 0.6875, 0.6364, 0.625, 0.6364, 0.625, 0.5909, 0.6875, 0.6364, 0.6875, 0.6818, 0.625, 0.6818, 0.625, 0.6364, 0.6875, 0.6818, 0.6875, 0.7273, 0.625, 0.7273, 0.625, 0.6818, 0.6875, 0.7273, 0.6875, 0.7727, 0.625, 0.7727, 0.625, 0.7273, 0.6875, 0.7727, 0.6875, 0.8182, 0.625, 0.8182, 0.625, 0.7727, 0.6875, 0.8182, 0.6875, 0.8636, 0.625, 0.8636, 0.625, 0.8182, 0.6875, 0.8636, 0.6875, 0.9091, 0.625, 0.9091, 0.625, 0.8636, 0.6875, 0.9091, 0.6875, 0.9545, 0.625, 0.9545, 0.625, 0.9091, 0.75, 0.5, 0.75, 0.5455, 0.6875, 0.5455, 0.6875, 0.5, 0.75, 0.5455, 0.75, 0.5909, 0.6875, 0.5909, 0.6875, 0.5455, 0.75, 0.5909, 0.75, 0.6364, 0.6875, 0.6364, 0.6875, 0.5909, 0.75, 0.6364, 0.75, 0.6818, 0.6875, 0.6818, 0.6875, 0.6364, 0.75, 0.6818, 0.75, 0.7273, 0.6875, 0.7273, 0.6875, 0.6818, 0.75, 0.7273, 0.75, 0.7727, 0.6875, 0.7727, 0.6875, 0.7273, 0.75, 0.7727, 0.75, 0.8182, 0.6875, 0.8182, 0.6875, 0.7727, 0.75, 0.8182, 0.75, 0.8636, 0.6875, 0.8636, 0.6875, 0.8182, 0.75, 0.8636, 0.75, 0.9091, 0.6875, 0.9091, 0.6875, 0.8636, 0.75, 0.9091, 0.75, 0.9545, 0.6875, 0.9545, 0.6875, 0.9091, 0.8125, 0.5, 0.8125, 0.5455, 0.75, 0.5455, 0.75, 0.5, 0.8125, 0.5455, 0.8125, 0.5909, 0.75, 0.5909, 0.75, 0.5455, 0.8125, 0.5909, 0.8125, 0.6364, 0.75, 0.6364, 0.75, 0.5909, 0.8125, 0.6364, 0.8125, 0.6818, 0.75, 0.6818, 0.75, 0.6364, 0.8125, 0.6818, 0.8125, 0.7273, 0.75, 0.7273, 0.75, 0.6818, 0.8125, 0.7273, 0.8125, 0.7727, 0.75, 0.7727, 0.75, 0.7273, 0.8125, 0.7727, 0.8125, 0.8182, 0.75, 0.8182, 0.75, 0.7727, 0.8125, 0.8182, 0.8125, 0.8636, 0.75, 0.8636, 0.75, 0.8182, 0.8125, 0.8636, 0.8125, 0.9091, 0.75, 0.9091, 0.75, 0.8636, 0.8125, 0.9091, 0.8125, 0.9545, 0.75, 0.9545, 0.75, 0.9091, 0.875, 0.5, 0.875, 0.5455, 0.8125, 0.5455, 0.8125, 0.5, 0.875, 0.5455, 0.875, 0.5909, 0.8125, 0.5909, 0.8125, 0.5455, 0.875, 0.5909, 0.875, 0.6364, 0.8125, 0.6364, 0.8125, 0.5909, 0.875, 0.6364, 0.875, 0.6818, 0.8125, 0.6818, 0.8125, 0.6364, 0.875, 0.6818, 0.875, 0.7273, 0.8125, 0.7273, 0.8125, 0.6818, 0.875, 0.7273, 0.875, 0.7727, 0.8125, 0.7727, 0.8125, 0.7273, 0.875, 0.7727, 0.875, 0.8182, 0.8125, 0.8182, 0.8125, 0.7727, 0.875, 0.8182, 0.875, 0.8636, 0.8125, 0.8636, 0.8125, 0.8182, 0.875, 0.8636, 0.875, 0.9091, 0.8125, 0.9091, 0.8125, 0.8636, 0.875, 0.9091, 0.875, 0.9545, 0.8125, 0.9545, 0.8125, 0.9091, 0.9375, 0.5, 0.9375, 0.5455, 0.875, 0.5455, 0.875, 0.5, 0.9375, 0.5455, 0.9375, 0.5909, 0.875, 0.5909, 0.875, 0.5455, 0.9375, 0.5909, 0.9375, 0.6364, 0.875, 0.6364, 0.875, 0.5909, 0.9375, 0.6364, 0.9375, 0.6818, 0.875, 0.6818, 0.875, 0.6364, 0.9375, 0.6818, 0.9375, 0.7273, 0.875, 0.7273, 0.875, 0.6818, 0.9375, 0.7273, 0.9375, 0.7727, 0.875, 0.7727, 0.875, 0.7273, 0.9375, 0.7727, 0.9375, 0.8182, 0.875, 0.8182, 0.875, 0.7727, 0.9375, 0.8182, 0.9375, 0.8636, 0.875, 0.8636, 0.875, 0.8182, 0.9375, 0.8636, 0.9375, 0.9091, 0.875, 0.9091, 0.875, 0.8636, 0.9375, 0.9091, 0.9375, 0.9545, 0.875, 0.9545, 0.875, 0.9091, 1.0, 0.5, 1.0, 0.5455, 0.9375, 0.5455, 0.9375, 0.5, 1.0, 0.5455, 1.0, 0.5909, 0.9375, 0.5909, 0.9375, 0.5455, 1.0, 0.5909, 1.0, 0.6364, 0.9375, 0.6364, 0.9375, 0.5909, 1.0, 0.6364, 1.0, 0.6818, 0.9375, 0.6818, 0.9375, 0.6364, 1.0, 0.6818, 1.0, 0.7273, 0.9375, 0.7273, 0.9375, 0.6818, 1.0, 0.7273, 1.0, 0.7727, 0.9375, 0.7727, 0.9375, 0.7273, 1.0, 0.7727, 1.0, 0.8182, 0.9375, 0.8182, 0.9375, 0.7727, 1.0, 0.8182, 1.0, 0.8636, 0.9375, 0.8636, 0.9375, 0.8182, 1.0, 0.8636, 1.0, 0.9091, 0.9375, 0.9091, 0.9375, 0.8636, 1.0, 0.9091, 1.0, 0.9545, 0.9375, 0.9545, 0.9375, 0.9091, 0.1818, 0.0, 0.2273, 0.07873, 0.1364, 0.07873, 0.2727, 0.1575, 0.3182, 0.07873, 0.3636, 0.1575, 0.9091, 0.0, 0.9545, 0.07873, 0.8636, 0.07873, 0.7273, 0.0, 0.7727, 0.07873, 0.6818, 0.07873, 0.5455, 0.0, 0.5909, 0.07873, 0.5, 0.07873, 0.2727, 0.1575, 0.3636, 0.1575, 0.3182, 0.2362, 0.09091, 0.1575, 0.1818, 0.1575, 0.1364, 0.2362, 0.8182, 0.1575, 0.9091, 0.1575, 0.8636, 0.2362, 0.6364, 0.1575, 0.7273, 0.1575, 0.6818, 0.2362, 0.4545, 0.1575, 0.5455, 0.1575, 0.5, 0.2362, 0.2727, 0.1575, 0.3182, 0.2362, 0.2273, 0.2362, 0.09091, 0.1575, 0.1364, 0.2362, 0.04546, 0.2362, 0.8182, 0.1575, 0.8636, 0.2362, 0.7727, 0.2362, 0.6364, 0.1575, 0.6818, 0.2362, 0.5909, 0.2362, 0.4545, 0.1575, 0.5, 0.2362, 0.4091, 0.2362, 0.1818, 0.3149, 0.2727, 0.3149, 0.2273, 0.3937, 0.0, 0.3149, 0.09091, 0.3149, 0.04546, 0.3937, 0.7273, 0.3149, 0.8182, 0.3149, 0.7727, 0.3937, 0.5455, 0.3149, 0.6364, 0.3149, 0.5909, 0.3937, 0.3636, 0.3149, 0.4545, 0.3149, 0.4091, 0.3937, 0.4091, 0.3937, 0.5, 0.3937, 0.4545, 0.4724, 0.4091, 0.3937, 0.4545, 0.3149, 0.5, 0.3937, 0.4545, 0.3149, 0.5455, 0.3149, 0.5, 0.3937, 0.5909, 0.3937, 0.6818, 0.3937, 0.6364, 0.4724, 0.5909, 0.3937, 0.6364, 0.3149, 0.6818, 0.3937, 0.6364, 0.3149, 0.7273, 0.3149, 0.6818, 0.3937, 0.7727, 0.3937, 0.8636, 0.3937, 0.8182, 0.4724, 0.7727, 0.3937, 0.8182, 0.3149, 0.8636, 0.3937, 0.8182, 0.3149, 0.9091, 0.3149, 0.8636, 0.3937, 0.04546, 0.3937, 0.1364, 0.3937, 0.09091, 0.4724, 0.04546, 0.3937, 0.09091, 0.3149, 0.1364, 0.3937, 0.09091, 0.3149, 0.1818, 0.3149, 0.1364, 0.3937, 0.2273, 0.3937, 0.3182, 0.3937, 0.2727, 0.4724, 0.2273, 0.3937, 0.2727, 0.3149, 0.3182, 0.3937, 0.2727, 0.3149, 0.3636, 0.3149, 0.3182, 0.3937, 0.4091, 0.2362, 0.4545, 0.3149, 0.3636, 0.3149, 0.4091, 0.2362, 0.5, 0.2362, 0.4545, 0.3149, 0.5, 0.2362, 0.5455, 0.3149, 0.4545, 0.3149, 0.5909, 0.2362, 0.6364, 0.3149, 0.5455, 0.3149, 0.5909, 0.2362, 0.6818, 0.2362, 0.6364, 0.3149, 0.6818, 0.2362, 0.7273, 0.3149, 0.6364, 0.3149, 0.7727, 0.2362, 0.8182, 0.3149, 0.7273, 0.3149, 0.7727, 0.2362, 0.8636, 0.2362, 0.8182, 0.3149, 0.8636, 0.2362, 0.9091, 0.3149, 0.8182, 0.3149, 0.04546, 0.2362, 0.09091, 0.3149, 0.0, 0.3149, 0.04546, 0.2362, 0.1364, 0.2362, 0.09091, 0.3149, 0.1364, 0.2362, 0.1818, 0.3149, 0.09091, 0.3149, 0.2273, 0.2362, 0.2727, 0.3149, 0.1818, 0.3149, 0.2273, 0.2362, 0.3182, 0.2362, 0.2727, 0.3149, 0.3182, 0.2362, 0.3636, 0.3149, 0.2727, 0.3149, 0.5, 0.2362, 0.5909, 0.2362, 0.5455, 0.3149, 0.5, 0.2362, 0.5455, 0.1575, 0.5909, 0.2362, 0.5455, 0.1575, 0.6364, 0.1575, 0.5909, 0.2362, 0.6818, 0.2362, 0.7727, 0.2362, 0.7273, 0.3149, 0.6818, 0.2362, 0.7273, 0.1575, 0.7727, 0.2362, 0.7273, 0.1575, 0.8182, 0.1575, 0.7727, 0.2362, 0.8636, 0.2362, 0.9545, 0.2362, 0.9091, 0.3149, 0.8636, 0.2362, 0.9091, 0.1575, 0.9545, 0.2362, 0.9091, 0.1575, 1.0, 0.1575, 0.9545, 0.2362, 0.1364, 0.2362, 0.2273, 0.2362, 0.1818, 0.3149, 0.1364, 0.2362, 0.1818, 0.1575, 0.2273, 0.2362, 0.1818, 0.1575, 0.2727, 0.1575, 0.2273, 0.2362, 0.3182, 0.2362, 0.4091, 0.2362, 0.3636, 0.3149, 0.3182, 0.2362, 0.3636, 0.1575, 0.4091, 0.2362, 0.3636, 0.1575, 0.4545, 0.1575, 0.4091, 0.2362, 0.5, 0.07873, 0.5455, 0.1575, 0.4545, 0.1575, 0.5, 0.07873, 0.5909, 0.07873, 0.5455, 0.1575, 0.5909, 0.07873, 0.6364, 0.1575, 0.5455, 0.1575, 0.6818, 0.07873, 0.7273, 0.1575, 0.6364, 0.1575, 0.6818, 0.07873, 0.7727, 0.07873, 0.7273, 0.1575, 0.7727, 0.07873, 0.8182, 0.1575, 0.7273, 0.1575, 0.8636, 0.07873, 0.9091, 0.1575, 0.8182, 0.1575, 0.8636, 0.07873, 0.9545, 0.07873, 0.9091, 0.1575, 0.9545, 0.07873, 1.0, 0.1575, 0.9091, 0.1575, 0.3636, 0.1575, 0.4091, 0.07873, 0.4545, 0.1575, 0.3636, 0.1575, 0.3182, 0.07873, 0.4091, 0.07873, 0.3182, 0.07873, 0.3636, 0.0, 0.4091, 0.07873, 0.1364, 0.07873, 0.1818, 0.1575, 0.09091, 0.1575, 0.1364, 0.07873, 0.2273, 0.07873, 0.1818, 0.1575, 0.2273, 0.07873, 0.2727, 0.1575, 0.1818, 0.1575, 1.0, 0.5222, 1.0, 1.0, 0.8333, 1.0, 0.8333, 0.5222, 0.8333, 0.5222, 0.8333, 1.0, 0.6667, 1.0, 0.6667, 0.5222, 0.6667, 0.5222, 0.6667, 1.0, 0.5, 1.0, 0.5, 0.5222, 0.5, 0.5222, 0.5, 1.0, 0.3333, 1.0, 0.3333, 0.5222, 0.4578, 0.37, 0.25, 0.49, 0.04215, 0.37, 0.04215, 0.13, 0.25, 0.01, 0.4578, 0.13, 0.3333, 0.5222, 0.3333, 1.0, 0.1667, 1.0, 0.1667, 0.5222, 0.1667, 0.5222, 0.1667, 1.0, -8.941e-08, 1.0, -8.941e-08, 0.5222, 0.75, 0.49, 0.9578, 0.37, 0.9578, 0.13, 0.75, 0.01, 0.5422, 0.13, 0.5422, 0.37, 1.0, 0.5222, 1.0, 1.0, 0.8333, 1.0, 0.8333, 0.5222, 0.8333, 0.5222, 0.8333, 1.0, 0.6667, 1.0, 0.6667, 0.5222, 0.6667, 0.5222, 0.6667, 1.0, 0.5, 1.0, 0.5, 0.5222, 0.5, 0.5222, 0.5, 1.0, 0.3333, 1.0, 0.3333, 0.5222, 0.4578, 0.37, 0.25, 0.49, 0.04215, 0.37, 0.04215, 0.13, 0.25, 0.01, 0.4578, 0.13, 0.3333, 0.5222, 0.3333, 1.0, 0.1667, 1.0, 0.1667, 0.5222, 0.1667, 0.5222, 0.1667, 1.0, -8.941e-08, 1.0, -8.941e-08, 0.5222, 0.75, 0.49, 0.9578, 0.37, 0.9578, 0.13, 0.75, 0.01, 0.5422, 0.13, 0.5422, 0.37, 1.0, 0.5, 1.0, 1.0, 0.8333, 1.0, 0.8333, 0.5, 0.8333, 0.5, 0.8333, 1.0, 0.6667, 1.0, 0.6667, 0.5, 0.6667, 0.5, 0.6667, 1.0, 0.5, 1.0, 0.5, 0.5, 0.5, 0.5, 0.5, 1.0, 0.3333, 1.0, 0.3333, 0.5, 0.4578, 0.37, 0.25, 0.49, 0.04215, 0.37, 0.04215, 0.13, 0.25, 0.01, 0.4578, 0.13, 0.3333, 0.5, 0.3333, 1.0, 0.1667, 1.0, 0.1667, 0.5, 0.1667, 0.5, 0.1667, 1.0, -8.941e-08, 1.0, -8.941e-08, 0.5, 0.75, 0.49, 0.9578, 0.37, 0.9578, 0.13, 0.75, 0.01, 0.5422, 0.13, 0.5422, 0.37, 1.0, 0.5, 1.0, 1.0, 0.8333, 1.0, 0.8333, 0.5, 0.8333, 0.5, 0.8333, 1.0, 0.6667, 1.0, 0.6667, 0.5, 0.6667, 0.5, 0.6667, 1.0, 0.5, 1.0, 0.5, 0.5, 0.5, 0.5, 0.5, 1.0, 0.3333, 1.0, 0.3333, 0.5, 0.4578, 0.37, 0.25, 0.49, 0.04215, 0.37, 0.04215, 0.13, 0.25, 0.01, 0.4578, 0.13, 0.3333, 0.5, 0.3333, 1.0, 0.1667, 1.0, 0.1667, 0.5, 0.1667, 0.5, 0.1667, 1.0, -8.941e-08, 1.0, -8.941e-08, 0.5, 0.75, 0.49, 0.9578, 0.37, 0.9578, 0.13, 0.75, 0.01, 0.5422, 0.13, 0.5422, 0.37, 1.0, 0.5222, 1.0, 1.0, 0.8333, 1.0, 0.8333, 0.5222, 0.8333, 0.5222, 0.8333, 1.0, 0.6667, 1.0, 0.6667, 0.5222, 0.6667, 0.5222, 0.6667, 1.0, 0.5, 1.0, 0.5, 0.5222, 0.5, 0.5222, 0.5, 1.0, 0.3333, 1.0, 0.3333, 0.5222, 0.4578, 0.37, 0.25, 0.49, 0.04215, 0.37, 0.04215, 0.13, 0.25, 0.01, 0.4578, 0.13, 0.3333, 0.5222, 0.3333, 1.0, 0.1667, 1.0, 0.1667, 0.5222, 0.1667, 0.5222, 0.1667, 1.0, -8.941e-08, 1.0, -8.941e-08, 0.5222, 0.75, 0.49, 0.9578, 0.37, 0.9578, 0.13, 0.75, 0.01, 0.5422, 0.13, 0.5422, 0.37, 0.1818, 0.0, 0.2273, 0.07873, 0.1364, 0.07873, 0.2727, 0.1575, 0.3182, 0.07873, 0.3636, 0.1575, 0.9091, 0.0, 0.9545, 0.07873, 0.8636, 0.07873, 0.7273, 0.0, 0.7727, 0.07873, 0.6818, 0.07873, 0.5455, 0.0, 0.5909, 0.07873, 0.5, 0.07873, 0.2727, 0.1575, 0.3636, 0.1575, 0.3182, 0.2362, 0.09091, 0.1575, 0.1818, 0.1575, 0.1364, 0.2362, 0.8182, 0.1575, 0.9091, 0.1575, 0.8636, 0.2362, 0.6364, 0.1575, 0.7273, 0.1575, 0.6818, 0.2362, 0.4545, 0.1575, 0.5455, 0.1575, 0.5, 0.2362, 0.2727, 0.1575, 0.3182, 0.2362, 0.2273, 0.2362, 0.09091, 0.1575, 0.1364, 0.2362, 0.04546, 0.2362, 0.8182, 0.1575, 0.8636, 0.2362, 0.7727, 0.2362, 0.6364, 0.1575, 0.6818, 0.2362, 0.5909, 0.2362, 0.4545, 0.1575, 0.5, 0.2362, 0.4091, 0.2362, 0.1818, 0.3149, 0.2727, 0.3149, 0.2273, 0.3937, 0.0, 0.3149, 0.09091, 0.3149, 0.04546, 0.3937, 0.7273, 0.3149, 0.8182, 0.3149, 0.7727, 0.3937, 0.5455, 0.3149, 0.6364, 0.3149, 0.5909, 0.3937, 0.3636, 0.3149, 0.4545, 0.3149, 0.4091, 0.3937, 0.4091, 0.3937, 0.5, 0.3937, 0.4545, 0.4724, 0.4091, 0.3937, 0.4545, 0.3149, 0.5, 0.3937, 0.4545, 0.3149, 0.5455, 0.3149, 0.5, 0.3937, 0.5909, 0.3937, 0.6818, 0.3937, 0.6364, 0.4724, 0.5909, 0.3937, 0.6364, 0.3149, 0.6818, 0.3937, 0.6364, 0.3149, 0.7273, 0.3149, 0.6818, 0.3937, 0.7727, 0.3937, 0.8636, 0.3937, 0.8182, 0.4724, 0.7727, 0.3937, 0.8182, 0.3149, 0.8636, 0.3937, 0.8182, 0.3149, 0.9091, 0.3149, 0.8636, 0.3937, 0.04546, 0.3937, 0.1364, 0.3937, 0.09091, 0.4724, 0.04546, 0.3937, 0.09091, 0.3149, 0.1364, 0.3937, 0.09091, 0.3149, 0.1818, 0.3149, 0.1364, 0.3937, 0.2273, 0.3937, 0.3182, 0.3937, 0.2727, 0.4724, 0.2273, 0.3937, 0.2727, 0.3149, 0.3182, 0.3937, 0.2727, 0.3149, 0.3636, 0.3149, 0.3182, 0.3937, 0.4091, 0.2362, 0.4545, 0.3149, 0.3636, 0.3149, 0.4091, 0.2362, 0.5, 0.2362, 0.4545, 0.3149, 0.5, 0.2362, 0.5455, 0.3149, 0.4545, 0.3149, 0.5909, 0.2362, 0.6364, 0.3149, 0.5455, 0.3149, 0.5909, 0.2362, 0.6818, 0.2362, 0.6364, 0.3149, 0.6818, 0.2362, 0.7273, 0.3149, 0.6364, 0.3149, 0.7727, 0.2362, 0.8182, 0.3149, 0.7273, 0.3149, 0.7727, 0.2362, 0.8636, 0.2362, 0.8182, 0.3149, 0.8636, 0.2362, 0.9091, 0.3149, 0.8182, 0.3149, 0.04546, 0.2362, 0.09091, 0.3149, 0.0, 0.3149, 0.04546, 0.2362, 0.1364, 0.2362, 0.09091, 0.3149, 0.1364, 0.2362, 0.1818, 0.3149, 0.09091, 0.3149, 0.2273, 0.2362, 0.2727, 0.3149, 0.1818, 0.3149, 0.2273, 0.2362, 0.3182, 0.2362, 0.2727, 0.3149, 0.3182, 0.2362, 0.3636, 0.3149, 0.2727, 0.3149, 0.5, 0.2362, 0.5909, 0.2362, 0.5455, 0.3149, 0.5, 0.2362, 0.5455, 0.1575, 0.5909, 0.2362, 0.5455, 0.1575, 0.6364, 0.1575, 0.5909, 0.2362, 0.6818, 0.2362, 0.7727, 0.2362, 0.7273, 0.3149, 0.6818, 0.2362, 0.7273, 0.1575, 0.7727, 0.2362, 0.7273, 0.1575, 0.8182, 0.1575, 0.7727, 0.2362, 0.8636, 0.2362, 0.9545, 0.2362, 0.9091, 0.3149, 0.8636, 0.2362, 0.9091, 0.1575, 0.9545, 0.2362, 0.9091, 0.1575, 1.0, 0.1575, 0.9545, 0.2362, 0.1364, 0.2362, 0.2273, 0.2362, 0.1818, 0.3149, 0.1364, 0.2362, 0.1818, 0.1575, 0.2273, 0.2362, 0.1818, 0.1575, 0.2727, 0.1575, 0.2273, 0.2362, 0.3182, 0.2362, 0.4091, 0.2362, 0.3636, 0.3149, 0.3182, 0.2362, 0.3636, 0.1575, 0.4091, 0.2362, 0.3636, 0.1575, 0.4545, 0.1575, 0.4091, 0.2362, 0.5, 0.07873, 0.5455, 0.1575, 0.4545, 0.1575, 0.5, 0.07873, 0.5909, 0.07873, 0.5455, 0.1575, 0.5909, 0.07873, 0.6364, 0.1575, 0.5455, 0.1575, 0.6818, 0.07873, 0.7273, 0.1575, 0.6364, 0.1575, 0.6818, 0.07873, 0.7727, 0.07873, 0.7273, 0.1575, 0.7727, 0.07873, 0.8182, 0.1575, 0.7273, 0.1575, 0.8636, 0.07873, 0.9091, 0.1575, 0.8182, 0.1575, 0.8636, 0.07873, 0.9545, 0.07873, 0.9091, 0.1575, 0.9545, 0.07873, 1.0, 0.1575, 0.9091, 0.1575, 0.3636, 0.1575, 0.4091, 0.07873, 0.4545, 0.1575, 0.3636, 0.1575, 0.3182, 0.07873, 0.4091, 0.07873, 0.3182, 0.07873, 0.3636, 0.0, 0.4091, 0.07873, 0.1364, 0.07873, 0.1818, 0.1575, 0.09091, 0.1575, 0.1364, 0.07873, 0.2273, 0.07873, 0.1818, 0.1575, 0.2273, 0.07873, 0.2727, 0.1575, 0.1818, 0.1575, 0.1818, 0.0, 0.2273, 0.07873, 0.1364, 0.07873, 0.2727, 0.1575, 0.3182, 0.07873, 0.3636, 0.1575, 0.9091, 0.0, 0.9545, 0.07873, 0.8636, 0.07873, 0.7273, 0.0, 0.7727, 0.07873, 0.6818, 0.07873, 0.5455, 0.0, 0.5909, 0.07873, 0.5, 0.07873, 0.2727, 0.1575, 0.3636, 0.1575, 0.3182, 0.2362, 0.09091, 0.1575, 0.1818, 0.1575, 0.1364, 0.2362, 0.8182, 0.1575, 0.9091, 0.1575, 0.8636, 0.2362, 0.6364, 0.1575, 0.7273, 0.1575, 0.6818, 0.2362, 0.4545, 0.1575, 0.5455, 0.1575, 0.5, 0.2362, 0.2727, 0.1575, 0.3182, 0.2362, 0.2273, 0.2362, 0.09091, 0.1575, 0.1364, 0.2362, 0.04546, 0.2362, 0.8182, 0.1575, 0.8636, 0.2362, 0.7727, 0.2362, 0.6364, 0.1575, 0.6818, 0.2362, 0.5909, 0.2362, 0.4545, 0.1575, 0.5, 0.2362, 0.4091, 0.2362, 0.1818, 0.3149, 0.2727, 0.3149, 0.2273, 0.3937, 0.0, 0.3149, 0.09091, 0.3149, 0.04546, 0.3937, 0.7273, 0.3149, 0.8182, 0.3149, 0.7727, 0.3937, 0.5455, 0.3149, 0.6364, 0.3149, 0.5909, 0.3937, 0.3636, 0.3149, 0.4545, 0.3149, 0.4091, 0.3937, 0.4091, 0.3937, 0.5, 0.3937, 0.4545, 0.4724, 0.4091, 0.3937, 0.4545, 0.3149, 0.5, 0.3937, 0.4545, 0.3149, 0.5455, 0.3149, 0.5, 0.3937, 0.5909, 0.3937, 0.6818, 0.3937, 0.6364, 0.4724, 0.5909, 0.3937, 0.6364, 0.3149, 0.6818, 0.3937, 0.6364, 0.3149, 0.7273, 0.3149, 0.6818, 0.3937, 0.7727, 0.3937, 0.8636, 0.3937, 0.8182, 0.4724, 0.7727, 0.3937, 0.8182, 0.3149, 0.8636, 0.3937, 0.8182, 0.3149, 0.9091, 0.3149, 0.8636, 0.3937, 0.04546, 0.3937, 0.1364, 0.3937, 0.09091, 0.4724, 0.04546, 0.3937, 0.09091, 0.3149, 0.1364, 0.3937, 0.09091, 0.3149, 0.1818, 0.3149, 0.1364, 0.3937, 0.2273, 0.3937, 0.3182, 0.3937, 0.2727, 0.4724, 0.2273, 0.3937, 0.2727, 0.3149, 0.3182, 0.3937, 0.2727, 0.3149, 0.3636, 0.3149, 0.3182, 0.3937, 0.4091, 0.2362, 0.4545, 0.3149, 0.3636, 0.3149, 0.4091, 0.2362, 0.5, 0.2362, 0.4545, 0.3149, 0.5, 0.2362, 0.5455, 0.3149, 0.4545, 0.3149, 0.5909, 0.2362, 0.6364, 0.3149, 0.5455, 0.3149, 0.5909, 0.2362, 0.6818, 0.2362, 0.6364, 0.3149, 0.6818, 0.2362, 0.7273, 0.3149, 0.6364, 0.3149, 0.7727, 0.2362, 0.8182, 0.3149, 0.7273, 0.3149, 0.7727, 0.2362, 0.8636, 0.2362, 0.8182, 0.3149, 0.8636, 0.2362, 0.9091, 0.3149, 0.8182, 0.3149, 0.04546, 0.2362, 0.09091, 0.3149, 0.0, 0.3149, 0.04546, 0.2362, 0.1364, 0.2362, 0.09091, 0.3149, 0.1364, 0.2362, 0.1818, 0.3149, 0.09091, 0.3149, 0.2273, 0.2362, 0.2727, 0.3149, 0.1818, 0.3149, 0.2273, 0.2362, 0.3182, 0.2362, 0.2727, 0.3149, 0.3182, 0.2362, 0.3636, 0.3149, 0.2727, 0.3149, 0.5, 0.2362, 0.5909, 0.2362, 0.5455, 0.3149, 0.5, 0.2362, 0.5455, 0.1575, 0.5909, 0.2362, 0.5455, 0.1575, 0.6364, 0.1575, 0.5909, 0.2362, 0.6818, 0.2362, 0.7727, 0.2362, 0.7273, 0.3149, 0.6818, 0.2362, 0.7273, 0.1575, 0.7727, 0.2362, 0.7273, 0.1575, 0.8182, 0.1575, 0.7727, 0.2362, 0.8636, 0.2362, 0.9545, 0.2362, 0.9091, 0.3149, 0.8636, 0.2362, 0.9091, 0.1575, 0.9545, 0.2362, 0.9091, 0.1575, 1.0, 0.1575, 0.9545, 0.2362, 0.1364, 0.2362, 0.2273, 0.2362, 0.1818, 0.3149, 0.1364, 0.2362, 0.1818, 0.1575, 0.2273, 0.2362, 0.1818, 0.1575, 0.2727, 0.1575, 0.2273, 0.2362, 0.3182, 0.2362, 0.4091, 0.2362, 0.3636, 0.3149, 0.3182, 0.2362, 0.3636, 0.1575, 0.4091, 0.2362, 0.3636, 0.1575, 0.4545, 0.1575, 0.4091, 0.2362, 0.5, 0.07873, 0.5455, 0.1575, 0.4545, 0.1575, 0.5, 0.07873, 0.5909, 0.07873, 0.5455, 0.1575, 0.5909, 0.07873, 0.6364, 0.1575, 0.5455, 0.1575, 0.6818, 0.07873, 0.7273, 0.1575, 0.6364, 0.1575, 0.6818, 0.07873, 0.7727, 0.07873, 0.7273, 0.1575, 0.7727, 0.07873, 0.8182, 0.1575, 0.7273, 0.1575, 0.8636, 0.07873, 0.9091, 0.1575, 0.8182, 0.1575, 0.8636, 0.07873, 0.9545, 0.07873, 0.9091, 0.1575, 0.9545, 0.07873, 1.0, 0.1575, 0.9091, 0.1575, 0.3636, 0.1575, 0.4091, 0.07873, 0.4545, 0.1575, 0.3636, 0.1575, 0.3182, 0.07873, 0.4091, 0.07873, 0.3182, 0.07873, 0.3636, 0.0, 0.4091, 0.07873, 0.1364, 0.07873, 0.1818, 0.1575, 0.09091, 0.1575, 0.1364, 0.07873, 0.2273, 0.07873, 0.1818, 0.1575, 0.2273, 0.07873, 0.2727, 0.1575, 0.1818, 0.1575])
me_cylinder_002.materials.append(mat_material)
me_cylinder_002.materials.append(mat_material_001)
me_cylinder_002.materials.append(mat_material_002)
me_cylinder_002.update()

# ---- objects
ob_cylinder_002 = bpy.data.objects.new('Cylinder.002', me_cylinder_002)

# ---- transforms, parenting, visibility, modifiers, constraints
ob_cylinder_002.location = (0.0, 0.0, 0.0)

# ---- collection membership
col_collection.objects.link(ob_cylinder_002)

# ---- scene / render settings (as saved in the file)
scene.frame_start = 1; scene.frame_end = 250; scene.frame_set(1)
scene.render.engine = 'BLENDER_EEVEE_NEXT'
scene.cycles.sampling_pattern = 'TABULATED_SOBOL'
scene.eevee.ray_tracing_options.trace_max_roughness = 0.0
scene.view_settings.view_transform = 'Filmic'
bpy.context.view_layer.update()

# ---- added for rendering (the .blend has no active camera): camera
cam_auto = bpy.data.cameras.new('AutoCamera')
cam_auto.lens = 50.0
cam_auto.sensor_width = 36.0
cam_auto.clip_end = 1000.0
ob_auto_camera = bpy.data.objects.new('AutoCamera', cam_auto)
scene.collection.objects.link(ob_auto_camera)
ob_auto_camera.location = (6.22643, -4.58469, 4.52529)
ob_auto_camera.rotation_euler = (1.09748, -7.21219e-08, 0.694738)
scene.camera = ob_auto_camera
bpy.context.view_layer.update()
